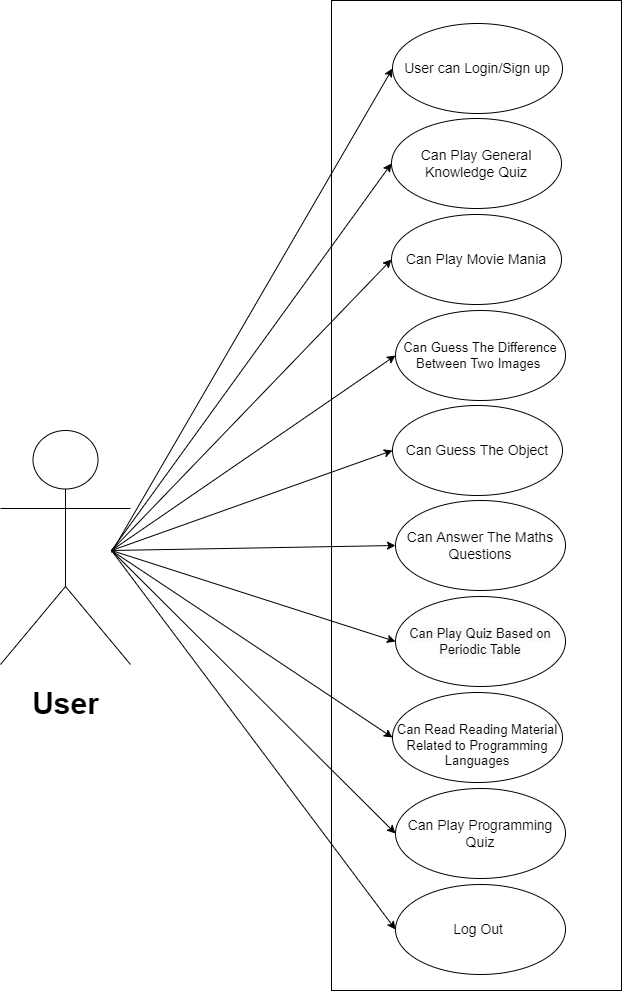

The diagram above was exported from draw.io. Its source (the exported page's mxGraphModel, read from the mxfile embedded in the PNG):
<mxGraphModel dx="868" dy="482" grid="1" gridSize="10" guides="1" tooltips="1" connect="1" arrows="1" fold="1" page="1" pageScale="1" pageWidth="827" pageHeight="1169" math="0" shadow="0">
  <root>
    <mxCell id="0" />
    <mxCell id="1" parent="0" />
    <mxCell id="Zxl-PewHifUgPh9aLzAP-1" value="" style="rounded=0;whiteSpace=wrap;html=1;" vertex="1" parent="1">
      <mxGeometry x="340" y="210" width="290" height="990" as="geometry" />
    </mxCell>
    <mxCell id="Zxl-PewHifUgPh9aLzAP-2" value="&lt;span style=&quot;font-size: 14px&quot;&gt;User can Login/Sign up&lt;/span&gt;" style="ellipse;whiteSpace=wrap;html=1;" vertex="1" parent="1">
      <mxGeometry x="401" y="233" width="170" height="90" as="geometry" />
    </mxCell>
    <mxCell id="Zxl-PewHifUgPh9aLzAP-3" value="&lt;font style=&quot;font-size: 14px&quot;&gt;Can Play General Knowledge Quiz&lt;/font&gt;" style="ellipse;whiteSpace=wrap;html=1;" vertex="1" parent="1">
      <mxGeometry x="400" y="328" width="170" height="90" as="geometry" />
    </mxCell>
    <mxCell id="Zxl-PewHifUgPh9aLzAP-4" value="&lt;span&gt;&lt;font style=&quot;font-size: 14px&quot;&gt;Can Play Movie Mania&lt;/font&gt;&lt;/span&gt;" style="ellipse;whiteSpace=wrap;html=1;" vertex="1" parent="1">
      <mxGeometry x="400" y="424" width="170" height="90" as="geometry" />
    </mxCell>
    <mxCell id="Zxl-PewHifUgPh9aLzAP-5" value="&lt;font style=&quot;font-size: 14px&quot;&gt;Can Play Programming Quiz&lt;/font&gt;" style="ellipse;whiteSpace=wrap;html=1;" vertex="1" parent="1">
      <mxGeometry x="404" y="998" width="170" height="90" as="geometry" />
    </mxCell>
    <mxCell id="Zxl-PewHifUgPh9aLzAP-6" value="&lt;font style=&quot;font-size: 13px&quot;&gt;&lt;br&gt;Can Read Reading Material Related to Programming Languages&lt;/font&gt;" style="ellipse;whiteSpace=wrap;html=1;" vertex="1" parent="1">
      <mxGeometry x="401" y="902" width="170" height="90" as="geometry" />
    </mxCell>
    <mxCell id="Zxl-PewHifUgPh9aLzAP-7" value="&lt;span style=&quot;color: rgb(0 , 0 , 0) ; font-family: &amp;#34;helvetica&amp;#34; ; font-style: normal ; font-weight: 400 ; letter-spacing: normal ; text-align: center ; text-indent: 0px ; text-transform: none ; word-spacing: 0px ; background-color: rgb(248 , 249 , 250) ; display: inline ; float: none&quot;&gt;&lt;font style=&quot;font-size: 13px&quot;&gt;Can Play Quiz Based on Periodic Table&lt;/font&gt;&lt;/span&gt;" style="ellipse;whiteSpace=wrap;html=1;" vertex="1" parent="1">
      <mxGeometry x="404" y="806" width="170" height="90" as="geometry" />
    </mxCell>
    <mxCell id="Zxl-PewHifUgPh9aLzAP-8" value="&lt;font style=&quot;font-size: 14px&quot;&gt;Can Answer The Maths Questions&lt;/font&gt;" style="ellipse;whiteSpace=wrap;html=1;" vertex="1" parent="1">
      <mxGeometry x="404" y="710" width="170" height="90" as="geometry" />
    </mxCell>
    <mxCell id="Zxl-PewHifUgPh9aLzAP-9" value="&lt;font style=&quot;font-size: 14px&quot;&gt;Can Guess The Object&lt;/font&gt;" style="ellipse;whiteSpace=wrap;html=1;" vertex="1" parent="1">
      <mxGeometry x="401" y="615" width="170" height="90" as="geometry" />
    </mxCell>
    <mxCell id="Zxl-PewHifUgPh9aLzAP-10" value="&lt;font style=&quot;font-size: 13px&quot;&gt;Can Guess The Difference Between Two Images&amp;nbsp;&lt;/font&gt;" style="ellipse;whiteSpace=wrap;html=1;" vertex="1" parent="1">
      <mxGeometry x="404" y="520" width="170" height="90" as="geometry" />
    </mxCell>
    <mxCell id="Zxl-PewHifUgPh9aLzAP-11" value="&lt;font style=&quot;font-size: 14px&quot;&gt;Log Out&amp;nbsp;&lt;/font&gt;" style="ellipse;whiteSpace=wrap;html=1;" vertex="1" parent="1">
      <mxGeometry x="404" y="1094" width="170" height="90" as="geometry" />
    </mxCell>
    <mxCell id="Zxl-PewHifUgPh9aLzAP-16" value="&lt;h2&gt;&lt;font style=&quot;font-size: 30px&quot;&gt;User&lt;/font&gt;&lt;/h2&gt;" style="shape=umlActor;verticalLabelPosition=bottom;verticalAlign=top;html=1;outlineConnect=0;" vertex="1" parent="1">
      <mxGeometry x="9" y="640" width="130" height="234" as="geometry" />
    </mxCell>
    <mxCell id="Zxl-PewHifUgPh9aLzAP-18" value="" style="endArrow=classic;html=1;rounded=0;fontSize=14;entryX=0;entryY=0.5;entryDx=0;entryDy=0;" edge="1" parent="1" target="Zxl-PewHifUgPh9aLzAP-2">
      <mxGeometry width="50" height="50" relative="1" as="geometry">
        <mxPoint x="120" y="762" as="sourcePoint" />
        <mxPoint x="170" y="712" as="targetPoint" />
      </mxGeometry>
    </mxCell>
    <mxCell id="Zxl-PewHifUgPh9aLzAP-19" value="" style="endArrow=classic;html=1;rounded=0;fontSize=14;entryX=0;entryY=0.5;entryDx=0;entryDy=0;" edge="1" parent="1" target="Zxl-PewHifUgPh9aLzAP-3">
      <mxGeometry width="50" height="50" relative="1" as="geometry">
        <mxPoint x="120" y="760" as="sourcePoint" />
        <mxPoint x="421" y="148" as="targetPoint" />
      </mxGeometry>
    </mxCell>
    <mxCell id="Zxl-PewHifUgPh9aLzAP-20" value="" style="endArrow=classic;html=1;rounded=0;fontSize=14;entryX=0;entryY=0.5;entryDx=0;entryDy=0;" edge="1" parent="1" target="Zxl-PewHifUgPh9aLzAP-4">
      <mxGeometry width="50" height="50" relative="1" as="geometry">
        <mxPoint x="120" y="760" as="sourcePoint" />
        <mxPoint x="420" y="243" as="targetPoint" />
      </mxGeometry>
    </mxCell>
    <mxCell id="Zxl-PewHifUgPh9aLzAP-21" value="" style="endArrow=classic;html=1;rounded=0;fontSize=14;entryX=0;entryY=0.5;entryDx=0;entryDy=0;" edge="1" parent="1" target="Zxl-PewHifUgPh9aLzAP-10">
      <mxGeometry width="50" height="50" relative="1" as="geometry">
        <mxPoint x="120" y="760" as="sourcePoint" />
        <mxPoint x="420" y="339" as="targetPoint" />
      </mxGeometry>
    </mxCell>
    <mxCell id="Zxl-PewHifUgPh9aLzAP-22" value="" style="endArrow=classic;html=1;rounded=0;fontSize=14;entryX=0;entryY=0.5;entryDx=0;entryDy=0;" edge="1" parent="1" target="Zxl-PewHifUgPh9aLzAP-9">
      <mxGeometry width="50" height="50" relative="1" as="geometry">
        <mxPoint x="120" y="760" as="sourcePoint" />
        <mxPoint x="424" y="435" as="targetPoint" />
      </mxGeometry>
    </mxCell>
    <mxCell id="Zxl-PewHifUgPh9aLzAP-23" value="" style="endArrow=classic;html=1;rounded=0;fontSize=14;entryX=0;entryY=0.5;entryDx=0;entryDy=0;" edge="1" parent="1" target="Zxl-PewHifUgPh9aLzAP-8">
      <mxGeometry width="50" height="50" relative="1" as="geometry">
        <mxPoint x="120" y="760" as="sourcePoint" />
        <mxPoint x="424" y="435" as="targetPoint" />
      </mxGeometry>
    </mxCell>
    <mxCell id="Zxl-PewHifUgPh9aLzAP-24" value="" style="endArrow=classic;html=1;rounded=0;fontSize=14;entryX=0;entryY=0.5;entryDx=0;entryDy=0;" edge="1" parent="1" target="Zxl-PewHifUgPh9aLzAP-7">
      <mxGeometry width="50" height="50" relative="1" as="geometry">
        <mxPoint x="120" y="760" as="sourcePoint" />
        <mxPoint x="424" y="435" as="targetPoint" />
      </mxGeometry>
    </mxCell>
    <mxCell id="Zxl-PewHifUgPh9aLzAP-25" value="" style="endArrow=classic;html=1;rounded=0;fontSize=14;entryX=0;entryY=0.5;entryDx=0;entryDy=0;" edge="1" parent="1" target="Zxl-PewHifUgPh9aLzAP-6">
      <mxGeometry width="50" height="50" relative="1" as="geometry">
        <mxPoint x="120" y="760" as="sourcePoint" />
        <mxPoint x="424" y="435" as="targetPoint" />
      </mxGeometry>
    </mxCell>
    <mxCell id="Zxl-PewHifUgPh9aLzAP-26" value="" style="endArrow=classic;html=1;rounded=0;fontSize=14;entryX=0;entryY=0.5;entryDx=0;entryDy=0;" edge="1" parent="1" target="Zxl-PewHifUgPh9aLzAP-5">
      <mxGeometry width="50" height="50" relative="1" as="geometry">
        <mxPoint x="120" y="760" as="sourcePoint" />
        <mxPoint x="424" y="435" as="targetPoint" />
      </mxGeometry>
    </mxCell>
    <mxCell id="Zxl-PewHifUgPh9aLzAP-28" value="" style="endArrow=classic;html=1;rounded=0;fontSize=14;entryX=0;entryY=0.5;entryDx=0;entryDy=0;" edge="1" parent="1" target="Zxl-PewHifUgPh9aLzAP-11">
      <mxGeometry width="50" height="50" relative="1" as="geometry">
        <mxPoint x="120" y="760" as="sourcePoint" />
        <mxPoint x="424" y="435" as="targetPoint" />
      </mxGeometry>
    </mxCell>
  </root>
</mxGraphModel>